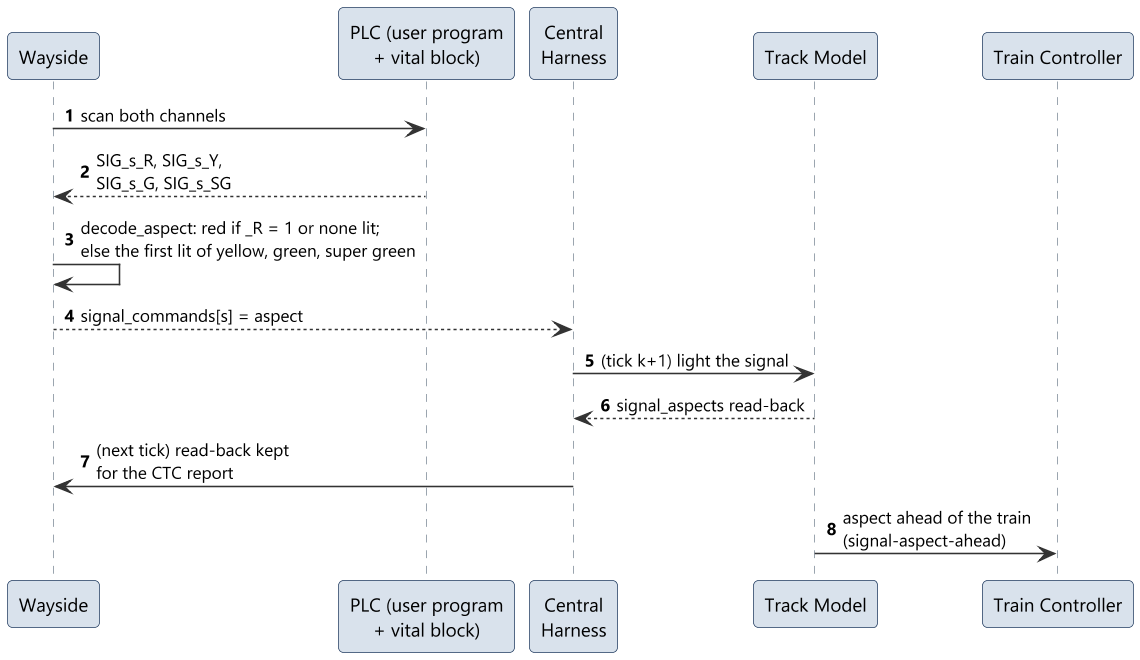

The diagram above was rendered by PlantUML. Its source (embedded in the PNG):
@startuml sd12_signal_aspects
!include ../style.iuml
autonumber

participant "Wayside" as W
participant "PLC (user program\n+ vital block)" as PLC
participant "Central\nHarness" as H
participant "Track Model" as TM
participant "Train Controller" as TC

W -> PLC : scan both channels
PLC --> W : SIG_s_R, SIG_s_Y,\nSIG_s_G, SIG_s_SG
W -> W : decode_aspect: red if _R = 1 or none lit;\nelse the first lit of yellow, green, super green
W --> H : signal_commands[s] = aspect
H -> TM : (tick k+1) light the signal
TM --> H : signal_aspects read-back
H -> W : (next tick) read-back kept\nfor the CTC report
TM -> TC : aspect ahead of the train\n(signal-aspect-ahead)
@enduml